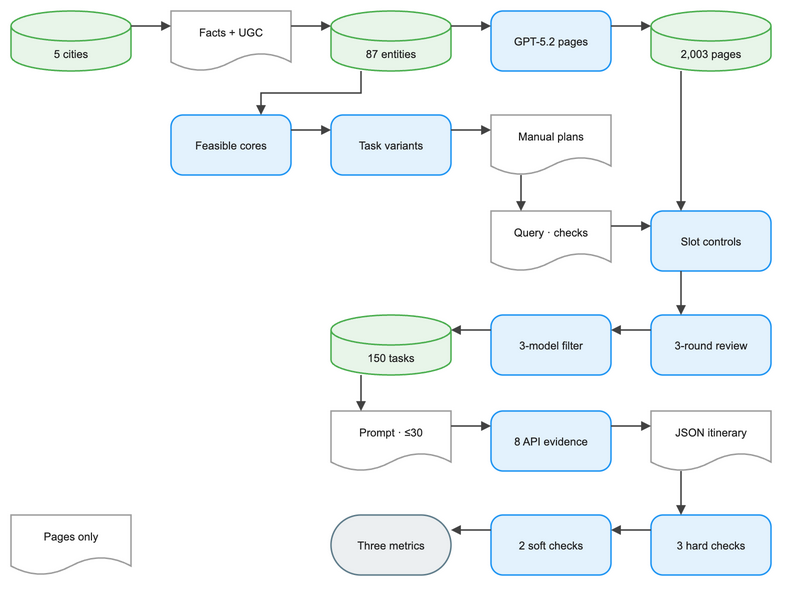

The diagram above was exported from draw.io. Its source (the exported page's mxGraphModel, read from the mxfile embedded in the PNG):
<mxGraphModel dx="1120" dy="720" grid="1" gridSize="8" guides="1" tooltips="1" connect="1" arrows="1" fold="1" page="1" pageScale="1" pageWidth="824" pageHeight="656" math="0" background="#FFFFFF">
  <root>
    <mxCell id="0" />
    <mxCell id="1" parent="0" />
    <mxCell id="2" value="5 cities" style="convertToSvg=1;shape=cylinder3;boundedLbl=1;backgroundOutline=1;size=15;html=0;whiteSpace=wrap;fillColor=#E8F5E9;strokeColor=#4CAF50;strokeWidth=1.5;fontColor=#212121;fontSize=11;fontFamily=Arial, Helvetica, sans-serif;verticalAlign=middle;align=center" vertex="1" parent="1">
      <mxGeometry x="-16" y="8" width="120" height="60" as="geometry" />
    </mxCell>
    <mxCell id="3" value="Facts + UGC" style="convertToSvg=1;shape=document;boundedLbl=1;html=0;whiteSpace=wrap;fillColor=#FFFFFF;strokeColor=#9E9E9E;strokeWidth=1.5;fontColor=#212121;fontSize=11;fontFamily=Arial, Helvetica, sans-serif;verticalAlign=middle;align=center" vertex="1" parent="1">
      <mxGeometry x="144" y="8" width="120" height="60" as="geometry" />
    </mxCell>
    <mxCell id="4" value="87 entities" style="convertToSvg=1;shape=cylinder3;boundedLbl=1;backgroundOutline=1;size=15;html=0;whiteSpace=wrap;fillColor=#E8F5E9;strokeColor=#4CAF50;strokeWidth=1.5;fontColor=#212121;fontSize=11;fontFamily=Arial, Helvetica, sans-serif;verticalAlign=middle;align=center" vertex="1" parent="1">
      <mxGeometry x="304" y="8" width="120" height="60" as="geometry" />
    </mxCell>
    <mxCell id="5" value="GPT-5.2 pages" style="convertToSvg=1;rounded=1;arcSize=20;html=0;whiteSpace=wrap;fillColor=#E3F2FD;strokeColor=#2196F3;strokeWidth=1.5;fontColor=#212121;fontSize=11;fontFamily=Arial, Helvetica, sans-serif;verticalAlign=middle;align=center" vertex="1" parent="1">
      <mxGeometry x="464" y="8" width="120" height="60" as="geometry" />
    </mxCell>
    <mxCell id="6" value="2,003 pages" style="convertToSvg=1;shape=cylinder3;boundedLbl=1;backgroundOutline=1;size=15;html=0;whiteSpace=wrap;fillColor=#E8F5E9;strokeColor=#4CAF50;strokeWidth=1.5;fontColor=#212121;fontSize=11;fontFamily=Arial, Helvetica, sans-serif;verticalAlign=middle;align=center" vertex="1" parent="1">
      <mxGeometry x="624" y="8" width="120" height="60" as="geometry" />
    </mxCell>
    <mxCell id="7" value="Feasible cores" style="convertToSvg=1;rounded=1;arcSize=20;html=0;whiteSpace=wrap;fillColor=#E3F2FD;strokeColor=#2196F3;strokeWidth=1.5;fontColor=#212121;fontSize=11;fontFamily=Arial, Helvetica, sans-serif;verticalAlign=middle;align=center" vertex="1" parent="1">
      <mxGeometry x="144" y="112" width="120" height="60" as="geometry" />
    </mxCell>
    <mxCell id="8" value="Task variants" style="convertToSvg=1;rounded=1;arcSize=20;html=0;whiteSpace=wrap;fillColor=#E3F2FD;strokeColor=#2196F3;strokeWidth=1.5;fontColor=#212121;fontSize=11;fontFamily=Arial, Helvetica, sans-serif;verticalAlign=middle;align=center" vertex="1" parent="1">
      <mxGeometry x="304" y="112" width="120" height="60" as="geometry" />
    </mxCell>
    <mxCell id="9" value="Manual plans" style="convertToSvg=1;shape=document;boundedLbl=1;html=0;whiteSpace=wrap;fillColor=#FFFFFF;strokeColor=#9E9E9E;strokeWidth=1.5;fontColor=#212121;fontSize=11;fontFamily=Arial, Helvetica, sans-serif;verticalAlign=middle;align=center" vertex="1" parent="1">
      <mxGeometry x="464" y="112" width="120" height="60" as="geometry" />
    </mxCell>
    <mxCell id="10" value="Slot controls" style="convertToSvg=1;rounded=1;arcSize=20;html=0;whiteSpace=wrap;fillColor=#E3F2FD;strokeColor=#2196F3;strokeWidth=1.5;fontColor=#212121;fontSize=11;fontFamily=Arial, Helvetica, sans-serif;verticalAlign=middle;align=center" vertex="1" parent="1">
      <mxGeometry x="624" y="208" width="120" height="60" as="geometry" />
    </mxCell>
    <mxCell id="11" value="Query · checks" style="convertToSvg=1;shape=document;boundedLbl=1;html=0;whiteSpace=wrap;fillColor=#FFFFFF;strokeColor=#9E9E9E;strokeWidth=1.5;fontColor=#212121;fontSize=11;fontFamily=Arial, Helvetica, sans-serif;verticalAlign=middle;align=center" vertex="1" parent="1">
      <mxGeometry x="464" y="208" width="120" height="60" as="geometry" />
    </mxCell>
    <mxCell id="12" value="3-round review" style="convertToSvg=1;rounded=1;arcSize=20;html=0;whiteSpace=wrap;fillColor=#E3F2FD;strokeColor=#2196F3;strokeWidth=1.5;fontColor=#212121;fontSize=11;fontFamily=Arial, Helvetica, sans-serif;verticalAlign=middle;align=center" vertex="1" parent="1">
      <mxGeometry x="624" y="312" width="120" height="60" as="geometry" />
    </mxCell>
    <mxCell id="13" value="3-model filter" style="convertToSvg=1;rounded=1;arcSize=20;html=0;whiteSpace=wrap;fillColor=#E3F2FD;strokeColor=#2196F3;strokeWidth=1.5;fontColor=#212121;fontSize=11;fontFamily=Arial, Helvetica, sans-serif;verticalAlign=middle;align=center" vertex="1" parent="1">
      <mxGeometry x="464" y="312" width="120" height="60" as="geometry" />
    </mxCell>
    <mxCell id="14" value="150 tasks" style="convertToSvg=1;shape=cylinder3;boundedLbl=1;backgroundOutline=1;size=15;html=0;whiteSpace=wrap;fillColor=#E8F5E9;strokeColor=#4CAF50;strokeWidth=1.5;fontColor=#212121;fontSize=11;fontFamily=Arial, Helvetica, sans-serif;verticalAlign=middle;align=center" vertex="1" parent="1">
      <mxGeometry x="304" y="312" width="120" height="60" as="geometry" />
    </mxCell>
    <mxCell id="15" value="Prompt · ≤30" style="convertToSvg=1;shape=document;boundedLbl=1;html=0;whiteSpace=wrap;fillColor=#FFFFFF;strokeColor=#9E9E9E;strokeWidth=1.5;fontColor=#212121;fontSize=11;fontFamily=Arial, Helvetica, sans-serif;verticalAlign=middle;align=center" vertex="1" parent="1">
      <mxGeometry x="304" y="408" width="120" height="60" as="geometry" />
    </mxCell>
    <mxCell id="16" value="8 API evidence" style="convertToSvg=1;rounded=1;arcSize=20;html=0;whiteSpace=wrap;fillColor=#E3F2FD;strokeColor=#2196F3;strokeWidth=1.5;fontColor=#212121;fontSize=11;fontFamily=Arial, Helvetica, sans-serif;verticalAlign=middle;align=center" vertex="1" parent="1">
      <mxGeometry x="464" y="408" width="120" height="60" as="geometry" />
    </mxCell>
    <mxCell id="17" value="JSON itinerary" style="convertToSvg=1;shape=document;boundedLbl=1;html=0;whiteSpace=wrap;fillColor=#FFFFFF;strokeColor=#9E9E9E;strokeWidth=1.5;fontColor=#212121;fontSize=11;fontFamily=Arial, Helvetica, sans-serif;verticalAlign=middle;align=center" vertex="1" parent="1">
      <mxGeometry x="624" y="408" width="120" height="60" as="geometry" />
    </mxCell>
    <mxCell id="18" value="3 hard checks" style="convertToSvg=1;rounded=1;arcSize=20;html=0;whiteSpace=wrap;fillColor=#E3F2FD;strokeColor=#2196F3;strokeWidth=1.5;fontColor=#212121;fontSize=11;fontFamily=Arial, Helvetica, sans-serif;verticalAlign=middle;align=center" vertex="1" parent="1">
      <mxGeometry x="624" y="512" width="120" height="60" as="geometry" />
    </mxCell>
    <mxCell id="19" value="2 soft checks" style="convertToSvg=1;rounded=1;arcSize=20;html=0;whiteSpace=wrap;fillColor=#E3F2FD;strokeColor=#2196F3;strokeWidth=1.5;fontColor=#212121;fontSize=11;fontFamily=Arial, Helvetica, sans-serif;verticalAlign=middle;align=center" vertex="1" parent="1">
      <mxGeometry x="464" y="512" width="120" height="60" as="geometry" />
    </mxCell>
    <mxCell id="20" value="Three metrics" style="convertToSvg=1;rounded=1;arcSize=50;html=0;whiteSpace=wrap;fillColor=#ECEFF1;strokeColor=#607D8B;strokeWidth=1.5;fontColor=#212121;fontSize=11;fontFamily=Arial, Helvetica, sans-serif;verticalAlign=middle;align=center" vertex="1" parent="1">
      <mxGeometry x="304" y="512" width="120" height="60" as="geometry" />
    </mxCell>
    <mxCell id="21" value="Pages only" style="convertToSvg=1;shape=document;boundedLbl=1;html=0;whiteSpace=wrap;fillColor=#FFFFFF;strokeColor=#9E9E9E;strokeWidth=1.5;fontColor=#212121;fontSize=11;fontFamily=Arial, Helvetica, sans-serif;verticalAlign=middle;align=center" vertex="1" parent="1">
      <mxGeometry x="-16" y="512" width="120" height="60" as="geometry" />
    </mxCell>
    <mxCell id="22" value="" style="convertToSvg=1;edgeStyle=orthogonalEdgeStyle;rounded=0;orthogonalLoop=1;jettySize=auto;html=0;strokeColor=#424242;strokeWidth=1.5;endArrow=block;endFill=1;exitX=1;exitY=0.25;exitDx=0;exitDy=0;entryX=0;entryY=0.25;entryDx=0;entryDy=0;jumpStyle=arc;jumpSize=8" edge="1" parent="1" source="2" target="3">
      <mxGeometry relative="1" as="geometry" />
    </mxCell>
    <mxCell id="23" value="" style="convertToSvg=1;edgeStyle=orthogonalEdgeStyle;rounded=0;orthogonalLoop=1;jettySize=auto;html=0;strokeColor=#424242;strokeWidth=1.5;endArrow=block;endFill=1;exitX=1;exitY=0.25;exitDx=0;exitDy=0;entryX=0;entryY=0.25;entryDx=0;entryDy=0;jumpStyle=arc;jumpSize=8" edge="1" parent="1" source="3" target="4">
      <mxGeometry relative="1" as="geometry" />
    </mxCell>
    <mxCell id="24" value="" style="convertToSvg=1;edgeStyle=orthogonalEdgeStyle;rounded=0;orthogonalLoop=1;jettySize=auto;html=0;strokeColor=#424242;strokeWidth=1.5;endArrow=block;endFill=1;exitX=1;exitY=0.25;exitDx=0;exitDy=0;entryX=0;entryY=0.25;entryDx=0;entryDy=0;jumpStyle=arc;jumpSize=8" edge="1" parent="1" source="4" target="5">
      <mxGeometry relative="1" as="geometry" />
    </mxCell>
    <mxCell id="25" value="" style="convertToSvg=1;edgeStyle=orthogonalEdgeStyle;rounded=0;orthogonalLoop=1;jettySize=auto;html=0;strokeColor=#424242;strokeWidth=1.5;endArrow=block;endFill=1;exitX=1;exitY=0.25;exitDx=0;exitDy=0;entryX=0;entryY=0.25;entryDx=0;entryDy=0;jumpStyle=arc;jumpSize=8" edge="1" parent="1" source="5" target="6">
      <mxGeometry relative="1" as="geometry" />
    </mxCell>
    <mxCell id="26" value="" style="convertToSvg=1;edgeStyle=orthogonalEdgeStyle;rounded=0;orthogonalLoop=1;jettySize=auto;html=0;strokeColor=#424242;strokeWidth=1.5;endArrow=block;endFill=1;exitX=0.25;exitY=1;exitDx=0;exitDy=0;entryX=0.75;entryY=0;entryDx=0;entryDy=0;jumpStyle=arc;jumpSize=8" edge="1" parent="1" source="4" target="7">
      <mxGeometry relative="1" as="geometry" />
    </mxCell>
    <mxCell id="27" value="" style="convertToSvg=1;edgeStyle=orthogonalEdgeStyle;rounded=0;orthogonalLoop=1;jettySize=auto;html=0;strokeColor=#424242;strokeWidth=1.5;endArrow=block;endFill=1;exitX=1;exitY=0.25;exitDx=0;exitDy=0;entryX=0;entryY=0.25;entryDx=0;entryDy=0;jumpStyle=arc;jumpSize=8" edge="1" parent="1" source="7" target="8">
      <mxGeometry relative="1" as="geometry" />
    </mxCell>
    <mxCell id="28" value="" style="convertToSvg=1;edgeStyle=orthogonalEdgeStyle;rounded=0;orthogonalLoop=1;jettySize=auto;html=0;strokeColor=#424242;strokeWidth=1.5;endArrow=block;endFill=1;exitX=1;exitY=0.25;exitDx=0;exitDy=0;entryX=0;entryY=0.25;entryDx=0;entryDy=0;jumpStyle=arc;jumpSize=8" edge="1" parent="1" source="8" target="9">
      <mxGeometry relative="1" as="geometry" />
    </mxCell>
    <mxCell id="29" value="" style="convertToSvg=1;edgeStyle=orthogonalEdgeStyle;rounded=0;orthogonalLoop=1;jettySize=auto;html=0;strokeColor=#424242;strokeWidth=1.5;endArrow=block;endFill=1;exitX=0.25;exitY=1;exitDx=0;exitDy=0;entryX=0.25;entryY=0;entryDx=0;entryDy=0;jumpStyle=arc;jumpSize=8" edge="1" parent="1" source="6" target="10">
      <mxGeometry relative="1" as="geometry" />
    </mxCell>
    <mxCell id="30" value="" style="convertToSvg=1;edgeStyle=orthogonalEdgeStyle;rounded=0;orthogonalLoop=1;jettySize=auto;html=0;strokeColor=#424242;strokeWidth=1.5;endArrow=block;endFill=1;exitX=0.25;exitY=1;exitDx=0;exitDy=0;entryX=0.25;entryY=0;entryDx=0;entryDy=0;jumpStyle=arc;jumpSize=8" edge="1" parent="1" source="9" target="11">
      <mxGeometry relative="1" as="geometry" />
    </mxCell>
    <mxCell id="31" value="" style="convertToSvg=1;edgeStyle=orthogonalEdgeStyle;rounded=0;orthogonalLoop=1;jettySize=auto;html=0;strokeColor=#424242;strokeWidth=1.5;endArrow=block;endFill=1;exitX=1;exitY=0.25;exitDx=0;exitDy=0;entryX=0;entryY=0.25;entryDx=0;entryDy=0;jumpStyle=arc;jumpSize=8" edge="1" parent="1" source="11" target="10">
      <mxGeometry relative="1" as="geometry" />
    </mxCell>
    <mxCell id="32" value="" style="convertToSvg=1;edgeStyle=orthogonalEdgeStyle;rounded=0;orthogonalLoop=1;jettySize=auto;html=0;strokeColor=#424242;strokeWidth=1.5;endArrow=block;endFill=1;exitX=0.25;exitY=1;exitDx=0;exitDy=0;entryX=0.25;entryY=0;entryDx=0;entryDy=0;jumpStyle=arc;jumpSize=8" edge="1" parent="1" source="10" target="12">
      <mxGeometry relative="1" as="geometry" />
    </mxCell>
    <mxCell id="33" value="" style="convertToSvg=1;edgeStyle=orthogonalEdgeStyle;rounded=0;orthogonalLoop=1;jettySize=auto;html=0;strokeColor=#424242;strokeWidth=1.5;endArrow=block;endFill=1;exitX=0;exitY=0.25;exitDx=0;exitDy=0;entryX=1;entryY=0.25;entryDx=0;entryDy=0;jumpStyle=arc;jumpSize=8" edge="1" parent="1" source="12" target="13">
      <mxGeometry relative="1" as="geometry" />
    </mxCell>
    <mxCell id="34" value="" style="convertToSvg=1;edgeStyle=orthogonalEdgeStyle;rounded=0;orthogonalLoop=1;jettySize=auto;html=0;strokeColor=#424242;strokeWidth=1.5;endArrow=block;endFill=1;exitX=0;exitY=0.25;exitDx=0;exitDy=0;entryX=1;entryY=0.25;entryDx=0;entryDy=0;jumpStyle=arc;jumpSize=8" edge="1" parent="1" source="13" target="14">
      <mxGeometry relative="1" as="geometry" />
    </mxCell>
    <mxCell id="35" value="" style="convertToSvg=1;edgeStyle=orthogonalEdgeStyle;rounded=0;orthogonalLoop=1;jettySize=auto;html=0;strokeColor=#424242;strokeWidth=1.5;endArrow=block;endFill=1;exitX=0.25;exitY=1;exitDx=0;exitDy=0;entryX=0.25;entryY=0;entryDx=0;entryDy=0;jumpStyle=arc;jumpSize=8" edge="1" parent="1" source="14" target="15">
      <mxGeometry relative="1" as="geometry" />
    </mxCell>
    <mxCell id="36" value="" style="convertToSvg=1;edgeStyle=orthogonalEdgeStyle;rounded=0;orthogonalLoop=1;jettySize=auto;html=0;strokeColor=#424242;strokeWidth=1.5;endArrow=block;endFill=1;exitX=1;exitY=0.25;exitDx=0;exitDy=0;entryX=0;entryY=0.25;entryDx=0;entryDy=0;jumpStyle=arc;jumpSize=8" edge="1" parent="1" source="15" target="16">
      <mxGeometry relative="1" as="geometry" />
    </mxCell>
    <mxCell id="37" value="" style="convertToSvg=1;edgeStyle=orthogonalEdgeStyle;rounded=0;orthogonalLoop=1;jettySize=auto;html=0;strokeColor=#424242;strokeWidth=1.5;endArrow=block;endFill=1;exitX=1;exitY=0.25;exitDx=0;exitDy=0;entryX=0;entryY=0.25;entryDx=0;entryDy=0;jumpStyle=arc;jumpSize=8" edge="1" parent="1" source="16" target="17">
      <mxGeometry relative="1" as="geometry" />
    </mxCell>
    <mxCell id="38" value="" style="convertToSvg=1;edgeStyle=orthogonalEdgeStyle;rounded=0;orthogonalLoop=1;jettySize=auto;html=0;strokeColor=#424242;strokeWidth=1.5;endArrow=block;endFill=1;exitX=0.25;exitY=1;exitDx=0;exitDy=0;entryX=0.25;entryY=0;entryDx=0;entryDy=0;jumpStyle=arc;jumpSize=8" edge="1" parent="1" source="17" target="18">
      <mxGeometry relative="1" as="geometry" />
    </mxCell>
    <mxCell id="39" value="" style="convertToSvg=1;edgeStyle=orthogonalEdgeStyle;rounded=0;orthogonalLoop=1;jettySize=auto;html=0;strokeColor=#424242;strokeWidth=1.5;endArrow=block;endFill=1;exitX=0;exitY=0.25;exitDx=0;exitDy=0;entryX=1;entryY=0.25;entryDx=0;entryDy=0;jumpStyle=arc;jumpSize=8" edge="1" parent="1" source="18" target="19">
      <mxGeometry relative="1" as="geometry" />
    </mxCell>
    <mxCell id="40" value="" style="convertToSvg=1;edgeStyle=orthogonalEdgeStyle;rounded=0;orthogonalLoop=1;jettySize=auto;html=0;strokeColor=#424242;strokeWidth=1.5;endArrow=block;endFill=1;exitX=0;exitY=0.25;exitDx=0;exitDy=0;entryX=1;entryY=0.25;entryDx=0;entryDy=0;jumpStyle=arc;jumpSize=8" edge="1" parent="1" source="19" target="20">
      <mxGeometry relative="1" as="geometry" />
    </mxCell>
  </root>
</mxGraphModel>